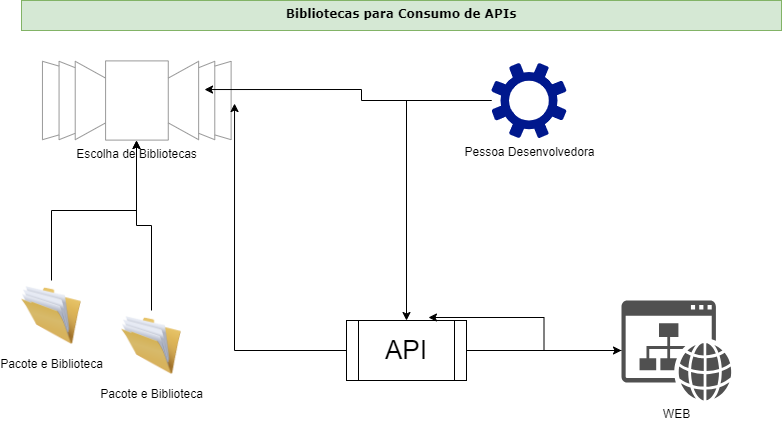

The diagram above was exported from draw.io. Its source (the exported page's mxGraphModel, read from the mxfile embedded in the PNG):
<mxGraphModel dx="880" dy="595" grid="1" gridSize="10" guides="1" tooltips="1" connect="1" arrows="1" fold="1" page="1" pageScale="1" pageWidth="850" pageHeight="1100" math="0" shadow="0">
  <root>
    <mxCell id="0" />
    <mxCell id="1" parent="0" />
    <mxCell id="Q3bvJJA_RxBgZSjD5bx3-2" value="&lt;p style=&quot;line-height: 90%; margin-top: 0pt; margin-bottom: 0pt; margin-right: 0in; text-indent: 0in; unicode-bidi: embed; font-size: 12px;&quot;&gt;&lt;/p&gt;&lt;div style=&quot;&quot;&gt;&lt;b&gt;Bibliotecas para Consumo de APIs&lt;/b&gt;&lt;br&gt;&lt;/div&gt;&lt;p style=&quot;font-size: 12px;&quot;&gt;&lt;/p&gt;" style="text;whiteSpace=wrap;html=1;fontFamily=Verdana;fillColor=#d5e8d4;strokeColor=#82b366;align=center;fontSize=12;" parent="1" vertex="1">
      <mxGeometry x="40" y="20" width="760" height="30" as="geometry" />
    </mxCell>
    <mxCell id="sKIwTiMXoI9SqXBzOFUh-5" style="edgeStyle=orthogonalEdgeStyle;rounded=0;orthogonalLoop=1;jettySize=auto;html=1;" edge="1" parent="1" source="Q3bvJJA_RxBgZSjD5bx3-4" target="Q3bvJJA_RxBgZSjD5bx3-15">
      <mxGeometry relative="1" as="geometry" />
    </mxCell>
    <mxCell id="Q3bvJJA_RxBgZSjD5bx3-4" value="&lt;font style=&quot;font-size: 26px;&quot;&gt;API&lt;/font&gt;" style="shape=process;whiteSpace=wrap;html=1;backgroundOutline=1;" parent="1" vertex="1">
      <mxGeometry x="365" y="340" width="120" height="60" as="geometry" />
    </mxCell>
    <mxCell id="sKIwTiMXoI9SqXBzOFUh-8" style="edgeStyle=orthogonalEdgeStyle;rounded=0;orthogonalLoop=1;jettySize=auto;html=1;entryX=0.5;entryY=0;entryDx=0;entryDy=0;" edge="1" parent="1" source="Q3bvJJA_RxBgZSjD5bx3-5" target="Q3bvJJA_RxBgZSjD5bx3-4">
      <mxGeometry relative="1" as="geometry" />
    </mxCell>
    <mxCell id="Q3bvJJA_RxBgZSjD5bx3-5" value="Pessoa Desenvolvedora" style="sketch=0;aspect=fixed;pointerEvents=1;shadow=0;dashed=0;html=1;strokeColor=none;labelPosition=center;verticalLabelPosition=bottom;verticalAlign=top;align=center;fillColor=#00188D;shape=mxgraph.mscae.enterprise.settings" parent="1" vertex="1">
      <mxGeometry x="510" y="82.5" width="75" height="75" as="geometry" />
    </mxCell>
    <mxCell id="sKIwTiMXoI9SqXBzOFUh-3" style="edgeStyle=orthogonalEdgeStyle;rounded=0;orthogonalLoop=1;jettySize=auto;html=1;exitX=0.5;exitY=0;exitDx=0;exitDy=0;" edge="1" parent="1" source="Q3bvJJA_RxBgZSjD5bx3-6" target="Q3bvJJA_RxBgZSjD5bx3-13">
      <mxGeometry relative="1" as="geometry" />
    </mxCell>
    <mxCell id="Q3bvJJA_RxBgZSjD5bx3-6" value="Pacote e Biblioteca" style="image;html=1;image=img/lib/clip_art/general/Full_Folder_128x128.png" parent="1" vertex="1">
      <mxGeometry x="140" y="330" width="60" height="70" as="geometry" />
    </mxCell>
    <mxCell id="Q3bvJJA_RxBgZSjD5bx3-13" value="Escolha de Bibliotecas" style="verticalLabelPosition=bottom;shadow=0;dashed=0;align=center;html=1;verticalAlign=top;strokeWidth=1;shape=mxgraph.mockup.navigation.coverFlow;strokeColor=#999999;" parent="1" vertex="1">
      <mxGeometry x="60" y="80" width="190" height="80" as="geometry" />
    </mxCell>
    <mxCell id="sKIwTiMXoI9SqXBzOFUh-2" style="edgeStyle=orthogonalEdgeStyle;rounded=0;orthogonalLoop=1;jettySize=auto;html=1;" edge="1" parent="1" source="Q3bvJJA_RxBgZSjD5bx3-14" target="Q3bvJJA_RxBgZSjD5bx3-13">
      <mxGeometry relative="1" as="geometry" />
    </mxCell>
    <mxCell id="Q3bvJJA_RxBgZSjD5bx3-14" value="Pacote e Biblioteca" style="image;html=1;image=img/lib/clip_art/general/Full_Folder_128x128.png" parent="1" vertex="1">
      <mxGeometry x="40" y="300" width="60" height="70" as="geometry" />
    </mxCell>
    <mxCell id="Q3bvJJA_RxBgZSjD5bx3-15" value="WEB" style="sketch=0;pointerEvents=1;shadow=0;dashed=0;html=1;strokeColor=none;fillColor=#505050;labelPosition=center;verticalLabelPosition=bottom;verticalAlign=top;outlineConnect=0;align=center;shape=mxgraph.office.concepts.website;" parent="1" vertex="1">
      <mxGeometry x="640" y="320" width="110" height="100" as="geometry" />
    </mxCell>
    <mxCell id="sKIwTiMXoI9SqXBzOFUh-4" style="edgeStyle=orthogonalEdgeStyle;rounded=0;orthogonalLoop=1;jettySize=auto;html=1;entryX=1.016;entryY=0.538;entryDx=0;entryDy=0;entryPerimeter=0;" edge="1" parent="1" source="Q3bvJJA_RxBgZSjD5bx3-4" target="Q3bvJJA_RxBgZSjD5bx3-13">
      <mxGeometry relative="1" as="geometry" />
    </mxCell>
    <mxCell id="sKIwTiMXoI9SqXBzOFUh-6" style="edgeStyle=orthogonalEdgeStyle;rounded=0;orthogonalLoop=1;jettySize=auto;html=1;entryX=0.683;entryY=-0.05;entryDx=0;entryDy=0;entryPerimeter=0;" edge="1" parent="1" source="Q3bvJJA_RxBgZSjD5bx3-15" target="Q3bvJJA_RxBgZSjD5bx3-4">
      <mxGeometry relative="1" as="geometry" />
    </mxCell>
    <mxCell id="sKIwTiMXoI9SqXBzOFUh-7" style="edgeStyle=orthogonalEdgeStyle;rounded=0;orthogonalLoop=1;jettySize=auto;html=1;entryX=0.858;entryY=0.363;entryDx=0;entryDy=0;entryPerimeter=0;" edge="1" parent="1" source="Q3bvJJA_RxBgZSjD5bx3-5" target="Q3bvJJA_RxBgZSjD5bx3-13">
      <mxGeometry relative="1" as="geometry" />
    </mxCell>
  </root>
</mxGraphModel>